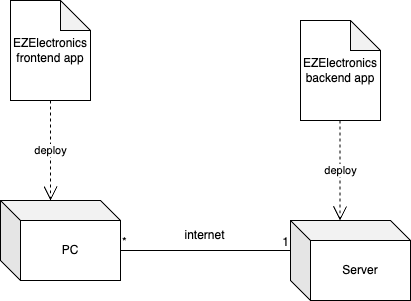

The diagram above was exported from draw.io. Its source (the exported page's mxGraphModel, read from the mxfile embedded in the PNG):
<mxGraphModel dx="1802" dy="2051" grid="1" gridSize="10" guides="1" tooltips="1" connect="1" arrows="1" fold="1" page="1" pageScale="1" pageWidth="827" pageHeight="1169" math="0" shadow="0">
  <root>
    <mxCell id="0" />
    <mxCell id="1" parent="0" />
    <mxCell id="qXtcUMs4ax3A3u2KbZYl-3" value="PC" style="shape=cube;whiteSpace=wrap;html=1;boundedLbl=1;backgroundOutline=1;darkOpacity=0.05;darkOpacity2=0.1;" vertex="1" parent="1">
      <mxGeometry x="180" y="-470" width="120" height="80" as="geometry" />
    </mxCell>
    <mxCell id="qXtcUMs4ax3A3u2KbZYl-4" value="Server" style="shape=cube;whiteSpace=wrap;html=1;boundedLbl=1;backgroundOutline=1;darkOpacity=0.05;darkOpacity2=0.1;" vertex="1" parent="1">
      <mxGeometry x="470" y="-450" width="120" height="80" as="geometry" />
    </mxCell>
    <mxCell id="qXtcUMs4ax3A3u2KbZYl-8" value="EZElectronics backend app" style="shape=note;whiteSpace=wrap;html=1;backgroundOutline=1;darkOpacity=0.05;" vertex="1" parent="1">
      <mxGeometry x="480" y="-650" width="80" height="100" as="geometry" />
    </mxCell>
    <mxCell id="qXtcUMs4ax3A3u2KbZYl-9" value="EZElectronics frontend app" style="shape=note;whiteSpace=wrap;html=1;backgroundOutline=1;darkOpacity=0.05;" vertex="1" parent="1">
      <mxGeometry x="190" y="-670" width="80" height="100" as="geometry" />
    </mxCell>
    <mxCell id="qXtcUMs4ax3A3u2KbZYl-13" value="internet" style="text;html=1;align=center;verticalAlign=middle;resizable=0;points=[];autosize=1;strokeColor=none;fillColor=none;" vertex="1" parent="1">
      <mxGeometry x="354" y="-450" width="60" height="30" as="geometry" />
    </mxCell>
    <mxCell id="qXtcUMs4ax3A3u2KbZYl-16" value="deploy" style="endArrow=open;endSize=12;dashed=1;html=1;rounded=0;entryX=0;entryY=0;entryDx=50;entryDy=0;entryPerimeter=0;exitX=0.5;exitY=1;exitDx=0;exitDy=0;exitPerimeter=0;" edge="1" parent="1" source="qXtcUMs4ax3A3u2KbZYl-9" target="qXtcUMs4ax3A3u2KbZYl-3">
      <mxGeometry width="160" relative="1" as="geometry">
        <mxPoint x="210" y="-540" as="sourcePoint" />
        <mxPoint x="370" y="-540" as="targetPoint" />
      </mxGeometry>
    </mxCell>
    <mxCell id="qXtcUMs4ax3A3u2KbZYl-17" value="deploy" style="endArrow=open;endSize=12;dashed=1;html=1;rounded=0;entryX=0;entryY=0;entryDx=50;entryDy=0;entryPerimeter=0;exitX=0.5;exitY=1;exitDx=0;exitDy=0;exitPerimeter=0;" edge="1" parent="1">
      <mxGeometry width="160" relative="1" as="geometry">
        <mxPoint x="519.5" y="-550" as="sourcePoint" />
        <mxPoint x="519.5" y="-450" as="targetPoint" />
      </mxGeometry>
    </mxCell>
    <mxCell id="qXtcUMs4ax3A3u2KbZYl-21" value="" style="endArrow=none;html=1;rounded=0;entryX=0;entryY=0;entryDx=0;entryDy=30;entryPerimeter=0;exitX=0;exitY=0;exitDx=120;exitDy=50;exitPerimeter=0;" edge="1" parent="1" source="qXtcUMs4ax3A3u2KbZYl-3" target="qXtcUMs4ax3A3u2KbZYl-4">
      <mxGeometry relative="1" as="geometry">
        <mxPoint x="300" y="-410.5" as="sourcePoint" />
        <mxPoint x="460" y="-410.5" as="targetPoint" />
      </mxGeometry>
    </mxCell>
    <mxCell id="qXtcUMs4ax3A3u2KbZYl-22" value="*" style="resizable=0;html=1;whiteSpace=wrap;align=left;verticalAlign=bottom;" connectable="0" vertex="1" parent="qXtcUMs4ax3A3u2KbZYl-21">
      <mxGeometry x="-1" relative="1" as="geometry" />
    </mxCell>
    <mxCell id="qXtcUMs4ax3A3u2KbZYl-23" value="1" style="resizable=0;html=1;whiteSpace=wrap;align=right;verticalAlign=bottom;" connectable="0" vertex="1" parent="qXtcUMs4ax3A3u2KbZYl-21">
      <mxGeometry x="1" relative="1" as="geometry" />
    </mxCell>
  </root>
</mxGraphModel>